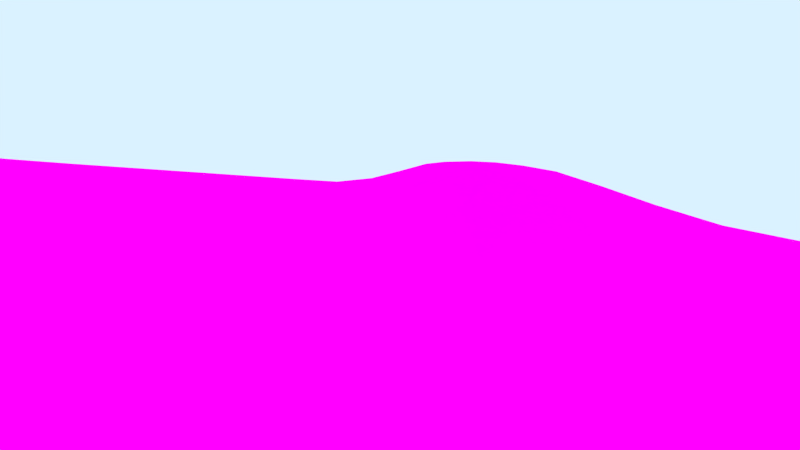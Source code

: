 # Source: landschaft.blend  (saved by Blender 2.76.0; exported with 4.5.12 LTS)
import bpy
from mathutils import Matrix  # noqa: F401  (used for matrix-valued properties, if any)

bpy.ops.wm.read_factory_settings(use_empty=True)
scene = bpy.context.scene
scene.name = 'Scene'

# ---- collections
col_collection_1 = bpy.data.collections.new('Collection 1'); scene.collection.children.link(col_collection_1)
col_treeneu = bpy.data.collections.new('treeneu')  # instanced only; not linked into the scene
col_haseneu = bpy.data.collections.new('Haseneu')  # instanced only; not linked into the scene
col_pot = bpy.data.collections.new('pot')  # instanced only; not linked into the scene
col_water = bpy.data.collections.new('Water')  # instanced only; not linked into the scene

# ---- images (referenced by path relative to the original .blend; pixels are not part of the script)
import os
ASSET_DIR = os.environ.get("B2B_ASSET_DIR", "")  # directory of the original .blend (textures are referenced by path, not embedded)
HERE = os.path.dirname(os.path.abspath(__file__))  # packed textures are extracted next to this script under _unpacked/

def load_image(name, relpath, width, height, colorspace="sRGB"):
    """Load a texture the original file referenced (path relative to the .blend, or extracted next to this script)."""
    p = next((c for c in (os.path.join(HERE, relpath), os.path.join(ASSET_DIR, relpath)) if relpath and os.path.exists(c)), "")
    if p:
        img = bpy.data.images.load(p, check_existing=True)
        img.name = name
    else:  # same state as the original file: an image datablock whose file is absent (Cycles renders it pink)
        img = bpy.data.images.new(name, width, height)
        img.source = "FILE"
        img.filepath = "//" + (relpath or name)
    img.colorspace_settings.name = colorspace
    return img
img_gras_jpg = load_image('Gras.jpg', 'Gras.jpg', 1024, 1024, 'sRGB')

# ---- materials (node trees are filled in below, after node groups)
mat_material = bpy.data.materials.new('Material')
mat_material.alpha_threshold = 0.0
mat_material.roughness = 0.5

# ---- material node trees
mat_material.use_nodes = True; mat_material.node_tree.nodes.clear()
_N = mat_material.node_tree.nodes; _L = mat_material.node_tree.links
n0 = _N.new('ShaderNodeOutputMaterial'); n0.name = 'Material Output'; n0.location = (300, 300)
n1 = _N.new('ShaderNodeBsdfDiffuse'); n1.name = 'Diffuse BSDF'; n1.location = (10, 300)
n2 = _N.new('ShaderNodeTexImage'); n2.name = 'Image Texture'; n2.location = (-180, 300)
n2.width = 140
n2.image = img_gras_jpg
_L.new(n1.outputs[0], n0.inputs[0])
_L.new(n2.outputs[0], n1.inputs[0])
n0.is_active_output = True

# ---- world
world_world = bpy.data.worlds.new('World'); scene.world = world_world
world_world.use_nodes = True; world_world.node_tree.nodes.clear()
_N = world_world.node_tree.nodes; _L = world_world.node_tree.links
n0 = _N.new('ShaderNodeOutputWorld'); n0.name = 'World Output'; n0.location = (300, 300)
n1 = _N.new('ShaderNodeBackground'); n1.name = 'Background'; n1.location = (10, 300)
n1.inputs[0].default_value = (0.7039, 0.8854, 1.0, 1.0)
_L.new(n1.outputs[0], n0.inputs[0])
n0.is_active_output = True
world_world.color = (0.05088, 0.05088, 0.05088)
world_world.use_sun_shadow = False
world_world.sun_shadow_jitter_overblur = 0.0
world_world.cycles.sampling_method = 'MANUAL'
world_world.cycles.sample_map_resolution = 256

# ---- cameras
cam_camera_001 = bpy.data.cameras.new('Camera.001')
cam_camera_001.clip_end = 100.0
cam_camera_001.lens = 16.51
cam_camera_001.sensor_width = 32.0
cam_camera_001.sensor_height = 18.0
cam_camera_001.display_size = 2.0
cam_camera_001.dof.focus_distance = 0.0

# ---- lights
light_sun = bpy.data.lights.new('Sun', 'SUN')
light_sun.transmission_factor = 0.0
light_sun.angle = 1.381
light_sun.energy = 1.0
light_sun.shadow_buffer_clip_start = 0.5
light_sun.shadow_soft_size = 0.826
light_sun.shadow_cascade_max_distance = 1000.0
light_sun.cycles.max_bounces = 890
light_sun.cycles.use_multiple_importance_sampling = False

# ---- meshes
me_plane = bpy.data.meshes.new('Plane')
me_plane.from_pydata([(-0.9886, -1.094, 0.09305), (1.082, -0.9787, 0.1095), (-0.9889, 1.025, 0.06065), (1.001, 0.9972, 0.1311), (-1.006, -0.005395, -0.01187), (0.0, -1.0, 0.0), (1.056, 0.01953, 0.1623), (0.002687, 1.008, 0.04552), (-0.1599, -0.08463, -0.3756), (-0.9936, -0.5661, 0.0614), (0.5164, -0.9958, 0.02177), (1.02, 0.5678, 0.1663), (-0.4469, 1.119, 0.2258), (-1.001, 0.5013, 0.002362), (-0.4977, -1.019, 0.01849), (1.06, -0.4841, 0.08445), (0.5204, 1.035, 0.1675), (-0.07097, 0.4715, -0.07668), (-0.05468, -0.5448, -0.1343), (-0.6009, -0.08104, -0.2101), (0.4626, -0.0368, -0.03046), (0.4898, -0.5192, -0.02898), (-0.5791, -0.5832, -0.1291), (-0.554, 0.4683, -0.08633), (0.5116, 0.5965, 0.1755), (-0.9871, -0.8566, 0.1056), (0.8229, -0.9812, 0.09683), (1.007, 0.7893, 0.1541), (-0.7124, 1.096, 0.1946), (-1.006, 0.2452, -0.01058), (-0.25, -1.0, 0.0), (1.038, -0.2371, 0.1036), (0.252, 1.008, 0.1071), (-0.003796, 0.7494, 0.03022), (-0.1056, -0.3256, -0.2839), (-0.7962, -0.03889, -0.08659), (0.1249, -0.06929, -0.261), (-1.004, -0.2602, -0.002485), (0.25, -1.0, 0.0), (1.056, 0.3014, 0.1757), (-0.2086, 1.085, 0.143), (-1.002, 0.7573, 0.03261), (-0.7399, -1.083, 0.08226), (1.094, -0.7258, 0.1243), (0.7706, 1.029, 0.172), (-0.1445, 0.1893, -0.2727), (-0.008169, -0.7562, -0.01469), (-0.3891, -0.09423, -0.3351), (0.7942, 0.0119, 0.1292), (0.4655, -0.2899, -0.06404), (0.5267, -0.7434, 0.03517), (0.226, -0.528, -0.06081), (0.7935, -0.4903, 0.05703), (-0.6022, -0.3291, -0.2007), (-0.513, -0.7978, 0.003481), (-0.7645, -0.5729, 0.0171), (-0.3381, -0.5672, -0.1778), (-0.4867, 0.824, 0.1476), (-0.5846, 0.1782, -0.1683), (-0.7814, 0.4846, -0.04083), (-0.3383, 0.4482, -0.1491), (0.5322, 0.8489, 0.207), (0.4787, 0.2682, 0.06155), (0.209, 0.5, 0.03843), (0.7796, 0.6154, 0.2038), (0.8056, 0.3318, 0.1921), (0.137, 0.2064, -0.1412), (0.2518, 0.7678, 0.1089), (-0.3831, 0.1662, -0.2753), (-0.8012, 0.206, -0.09688), (-0.7346, 0.8186, 0.1526), (-0.2784, -0.7716, -0.05103), (-0.7407, -0.846, 0.08954), (-0.7921, -0.2876, -0.07418), (0.8324, -0.7287, 0.1095), (0.2478, -0.7526, -0.004858), (0.1856, -0.3066, -0.1715), (0.762, -0.2552, 0.04981), (-0.3637, -0.3359, -0.2833), (-0.2358, 0.8036, 0.08665), (0.783, 0.8391, 0.2057), (-0.9871, -0.9816, 0.1056), (0.9574, -0.9787, 0.1095), (1.007, 0.9004, 0.1513), (-0.8565, 1.058, 0.1296), (-1.005, 0.1211, -0.008568), (-0.125, -1.0, 0.0), (1.049, -0.1078, 0.143), (0.1215, 1.001, 0.06535), (0.002241, 0.8823, 0.04434), (-0.1338, -0.2062, -0.3395), (-0.8925, -0.01502, -0.03305), (-0.01509, -0.07568, -0.3247), (-0.9992, -0.409, 0.02547), (0.3757, -0.9998, 0.0009576), (1.039, 0.4384, 0.1726), (-0.3207, 1.114, 0.2036), (-1.001, 0.6294, 0.01499), (-0.6189, -1.05, 0.04983), (1.082, -0.6037, 0.1095), (0.6481, 1.039, 0.1777), (-0.1212, 0.325, -0.1898), (-0.03475, -0.652, -0.071), (-0.4947, -0.09191, -0.2732), (0.6361, -0.009916, 0.07139), (0.4621, -0.1655, -0.04474), (0.5096, -0.6288, 0.006922), (0.09143, -0.5324, -0.08833), (0.6459, -0.5047, 0.01838), (-0.6036, -0.2059, -0.2151), (-0.5441, -0.6893, -0.0577), (-0.8708, -0.5684, 0.05768), (-0.4645, -0.5704, -0.1684), (-0.4558, 0.9871, 0.2163), (-0.577, 0.3092, -0.1475), (-0.8866, 0.4964, -0.01082), (-0.4397, 0.4592, -0.1095), (0.5272, 0.941, 0.1894), (0.4989, 0.4476, 0.1398), (0.06311, 0.4824, -0.02286), (0.6497, 0.6174, 0.2002), (-0.9886, -0.719, 0.09305), (0.6691, -0.9886, 0.05866), (1.011, 0.6832, 0.1611), (-0.5766, 1.114, 0.2232), (-1.004, 0.3715, -0.007732), (-0.3749, -1.001, 0.0008464), (1.043, -0.3623, 0.08267), (0.3866, 1.022, 0.1445), (-0.02722, 0.6141, -0.007219), (-0.07565, -0.4357, -0.2049), (-0.7026, -0.0633, -0.1474), (0.2922, -0.05492, -0.1508), (-1.006, -0.1303, -0.01158), (0.125, -1.0, 0.0), (1.059, 0.1508, 0.1654), (-0.1015, 1.044, 0.07837), (-0.9907, 0.8992, 0.06016), (-0.8636, -1.094, 0.09305), (1.094, -0.8508, 0.1243), (0.8879, 1.012, 0.1548), (-0.1571, 0.05174, -0.3424), (0.0, -0.875, 0.0), (-0.2836, -0.09082, -0.377), (0.9311, 0.01952, 0.1619), (0.4726, -0.4093, -0.05819), (0.527, -0.868, 0.03594), (0.352, -0.5271, -0.05134), (0.9349, -0.4841, 0.08442), (-0.5954, -0.4615, -0.1703), (-0.497, -0.9066, 0.02936), (-0.6706, -0.587, -0.04578), (-0.2023, -0.5587, -0.1723), (-0.5266, 0.6416, 0.02572), (-0.5954, 0.04551, -0.1957), (-0.6723, 0.4746, -0.07144), (-0.2056, 0.4586, -0.1251), (0.5246, 0.7314, 0.1975), (0.4688, 0.1033, 0.0006938), (0.357, 0.5446, 0.1057), (0.9041, 0.598, 0.1927), (0.7904, 0.4842, 0.202), (0.8044, 0.1655, 0.164), (0.6545, 0.3143, 0.1461), (0.9345, 0.318, 0.1882), (0.1672, 0.3505, -0.03771), (0.1238, 0.06547, -0.2043), (-0.005335, 0.2012, -0.1956), (0.3015, 0.2243, -0.03303), (0.2532, 0.8891, 0.112), (0.2404, 0.6412, 0.08871), (0.118, 0.7496, 0.05974), (0.3909, 0.8106, 0.1659), (-0.3648, 0.303, -0.211), (-0.3999, 0.02803, -0.345), (-0.4816, 0.1694, -0.2304), (-0.2715, 0.1776, -0.2969), (-0.796, 0.3357, -0.08694), (-0.7985, 0.08351, -0.09157), (-0.9013, 0.2274, -0.0497), (-0.6983, 0.187, -0.1385), (-0.7179, 0.9669, 0.1925), (-0.7686, 0.6397, 0.03776), (-0.8723, 0.7849, 0.09308), (-0.6074, 0.8276, 0.1633), (-0.3093, -0.6702, -0.1094), (-0.2553, -0.879, -0.00948), (-0.4022, -0.7809, -0.04177), (-0.1422, -0.7631, -0.0309), (-0.7484, -0.7171, 0.06873), (-0.7386, -0.969, 0.09305), (-0.8621, -0.8566, 0.1056), (-0.6251, -0.8227, 0.05115), (-0.7868, -0.155, -0.06805), (-0.7844, -0.4304, -0.04265), (-0.8892, -0.2696, -0.02082), (-0.6991, -0.3094, -0.1348), (0.8229, -0.6062, 0.09683), (0.8324, -0.8537, 0.1095), (0.6816, -0.7354, 0.07516), (0.9685, -0.7258, 0.1243), (0.2387, -0.6384, -0.0248), (0.25, -0.875, 0.0), (0.1225, -0.752, -0.004576), (0.3779, -0.7512, 0.002097), (0.1566, -0.1887, -0.2261), (0.2097, -0.4193, -0.1188), (0.03819, -0.3187, -0.2461), (0.3291, -0.2974, -0.1053), (0.7794, -0.124, 0.0991), (0.7697, -0.3749, 0.0368), (0.6132, -0.2736, -0.00239), (0.9107, -0.2395, 0.09911), (-0.3779, -0.215, -0.319), (-0.3561, -0.4559, -0.2375), (-0.4906, -0.3384, -0.2517), (-0.2342, -0.3293, -0.2906), (-0.2122, 0.9583, 0.1393), (-0.2593, 0.6475, 0.01331), (-0.3564, 0.8265, 0.1366), (-0.1196, 0.7715, 0.03843), (0.7784, 0.9361, 0.1944), (0.7789, 0.7321, 0.2045), (0.6598, 0.851, 0.2148), (0.9008, 0.8234, 0.1903), (0.8976, 0.7128, 0.1867), (0.6539, 0.7384, 0.2103), (0.6558, 0.946, 0.2), (-0.1519, 0.6138, -0.03249), (-0.3945, 0.6449, 0.01408), (-0.3296, 0.9828, 0.1943), (-0.2181, -0.4453, -0.2335), (-0.4818, -0.457, -0.2232), (-0.4906, -0.2138, -0.2683), (0.918, -0.3624, 0.08248), (0.6172, -0.3932, -0.01624), (0.6209, -0.146, 0.01897), (0.3414, -0.4146, -0.07956), (0.06652, -0.4298, -0.1669), (0.009633, -0.1993, -0.2961), (0.38, -0.8737, 0.006677), (0.125, -0.875, 0.0), (0.1107, -0.6385, -0.03053), (0.9685, -0.8508, 0.1243), (0.6816, -0.8604, 0.07516), (0.667, -0.6161, 0.05407), (-0.6922, -0.4478, -0.1071), (-0.8841, -0.4189, 0.008373), (-0.8887, -0.1367, -0.02592), (-0.6172, -0.9395, 0.06385), (-0.8621, -0.9816, 0.1056), (-0.8637, -0.7191, 0.09284), (-0.1258, -0.8756, -0.00136), (-0.3795, -0.8854, -0.003142), (-0.4339, -0.6759, -0.1018), (-0.6438, 0.6486, 0.04675), (-0.8773, 0.6464, 0.05497), (-0.8579, 0.9327, 0.1295), (-0.7023, 0.05944, -0.1463), (-0.8961, 0.1069, -0.03993), (-0.8969, 0.3562, -0.04134), (-0.2853, 0.04322, -0.3557), (-0.4972, 0.03244, -0.269), (-0.4667, 0.3047, -0.1744), (0.3882, 0.6917, 0.1605), (0.09754, 0.6185, 0.02883), (0.1215, 0.8762, 0.06535), (0.2875, 0.07897, -0.1027), (-0.01754, 0.06146, -0.2898), (0.02304, 0.3419, -0.1054), (0.9368, 0.1607, 0.1718), (0.648, 0.1414, 0.104), (0.6565, 0.4804, 0.1915), (0.92, 0.4705, 0.1971), (0.3354, 0.3867, 0.04308), (0.392, 0.923, 0.1635), (-0.2602, 0.3078, -0.2426), (-0.6927, 0.3168, -0.128), (-0.5828, 0.9844, 0.2198), (-0.1713, -0.6602, -0.09081), (-0.6524, -0.7101, -0.004143), (-0.6946, -0.1802, -0.1322), (0.9574, -0.6037, 0.1095), (0.3647, -0.6378, -0.02314), (0.3013, -0.181, -0.1498), (0.922, -0.1104, 0.1381), (-0.2583, -0.2107, -0.3401), (-0.1032, 0.9185, 0.07609), (0.8949, 0.9185, 0.1767)], [], [(288, 83, 3, 140), (287, 89, 7, 136), (286, 90, 8, 143), (285, 87, 6, 144), (284, 105, 20, 132), (283, 106, 21, 147), (282, 99, 15, 148), (281, 109, 19, 131), (280, 110, 22, 151), (279, 102, 18, 152), (278, 113, 12, 124), (277, 114, 23, 155), (276, 101, 17, 156), (275, 117, 16, 128), (274, 118, 24, 159), (273, 95, 11, 160), (272, 161, 64, 120), (271, 162, 65, 163), (270, 135, 39, 164), (269, 165, 63, 119), (268, 166, 66, 167), (267, 158, 62, 168), (266, 169, 32, 88), (265, 170, 67, 171), (264, 157, 61, 172), (263, 173, 60, 116), (262, 174, 68, 175), (261, 141, 45, 176), (260, 177, 59, 115), (259, 178, 69, 179), (258, 154, 58, 180), (257, 181, 28, 84), (256, 182, 70, 183), (255, 153, 57, 184), (254, 185, 56, 112), (253, 186, 71, 187), (252, 142, 46, 188), (251, 189, 55, 111), (250, 190, 72, 191), (249, 150, 54, 192), (248, 193, 35, 91), (247, 194, 73, 195), (246, 149, 53, 196), (245, 197, 52, 108), (244, 198, 74, 199), (243, 139, 43, 200), (242, 201, 51, 107), (241, 202, 75, 203), (240, 146, 50, 204), (239, 205, 36, 92), (238, 206, 76, 207), (237, 145, 49, 208), (236, 209, 48, 104), (235, 210, 77, 211), (234, 127, 31, 212), (233, 213, 47, 103), (232, 214, 78, 215), (231, 130, 34, 216), (230, 217, 40, 96), (229, 218, 79, 219), (228, 129, 33, 220), (227, 221, 44, 100), (226, 222, 80, 223), (225, 123, 27, 224), (222, 225, 224, 80), (64, 160, 225, 222), (160, 11, 123, 225), (157, 226, 223, 61), (24, 120, 226, 157), (120, 64, 222, 226), (117, 227, 100, 16), (61, 223, 227, 117), (223, 80, 221, 227), (218, 228, 220, 79), (60, 156, 228, 218), (156, 17, 129, 228), (153, 229, 219, 57), (23, 116, 229, 153), (116, 60, 218, 229), (113, 230, 96, 12), (57, 219, 230, 113), (219, 79, 217, 230), (214, 231, 216, 78), (56, 152, 231, 214), (152, 18, 130, 231), (149, 232, 215, 53), (22, 112, 232, 149), (112, 56, 214, 232), (109, 233, 103, 19), (53, 215, 233, 109), (215, 78, 213, 233), (210, 234, 212, 77), (52, 148, 234, 210), (148, 15, 127, 234), (145, 235, 211, 49), (21, 108, 235, 145), (108, 52, 210, 235), (105, 236, 104, 20), (49, 211, 236, 105), (211, 77, 209, 236), (206, 237, 208, 76), (51, 147, 237, 206), (147, 21, 145, 237), (130, 238, 207, 34), (18, 107, 238, 130), (107, 51, 206, 238), (90, 239, 92, 8), (34, 207, 239, 90), (207, 76, 205, 239), (202, 240, 204, 75), (38, 94, 240, 202), (94, 10, 146, 240), (142, 241, 203, 46), (5, 134, 241, 142), (134, 38, 202, 241), (102, 242, 107, 18), (46, 203, 242, 102), (203, 75, 201, 242), (198, 243, 200, 74), (26, 82, 243, 198), (82, 1, 139, 243), (146, 244, 199, 50), (10, 122, 244, 146), (122, 26, 198, 244), (106, 245, 108, 21), (50, 199, 245, 106), (199, 74, 197, 245), (194, 246, 196, 73), (55, 151, 246, 194), (151, 22, 149, 246), (93, 247, 195, 37), (9, 111, 247, 93), (111, 55, 194, 247), (133, 248, 91, 4), (37, 195, 248, 133), (195, 73, 193, 248), (190, 249, 192, 72), (42, 98, 249, 190), (98, 14, 150, 249), (81, 250, 191, 25), (0, 138, 250, 81), (138, 42, 190, 250), (121, 251, 111, 9), (25, 191, 251, 121), (191, 72, 189, 251), (186, 252, 188, 71), (30, 86, 252, 186), (86, 5, 142, 252), (150, 253, 187, 54), (14, 126, 253, 150), (126, 30, 186, 253), (110, 254, 112, 22), (54, 187, 254, 110), (187, 71, 185, 254), (182, 255, 184, 70), (59, 155, 255, 182), (155, 23, 153, 255), (97, 256, 183, 41), (13, 115, 256, 97), (115, 59, 182, 256), (137, 257, 84, 2), (41, 183, 257, 137), (183, 70, 181, 257), (178, 258, 180, 69), (35, 131, 258, 178), (131, 19, 154, 258), (85, 259, 179, 29), (4, 91, 259, 85), (91, 35, 178, 259), (125, 260, 115, 13), (29, 179, 260, 125), (179, 69, 177, 260), (174, 261, 176, 68), (47, 143, 261, 174), (143, 8, 141, 261), (154, 262, 175, 58), (19, 103, 262, 154), (103, 47, 174, 262), (114, 263, 116, 23), (58, 175, 263, 114), (175, 68, 173, 263), (170, 264, 172, 67), (63, 159, 264, 170), (159, 24, 157, 264), (129, 265, 171, 33), (17, 119, 265, 129), (119, 63, 170, 265), (89, 266, 88, 7), (33, 171, 266, 89), (171, 67, 169, 266), (166, 267, 168, 66), (36, 132, 267, 166), (132, 20, 158, 267), (141, 268, 167, 45), (8, 92, 268, 141), (92, 36, 166, 268), (101, 269, 119, 17), (45, 167, 269, 101), (167, 66, 165, 269), (162, 270, 164, 65), (48, 144, 270, 162), (144, 6, 135, 270), (158, 271, 163, 62), (20, 104, 271, 158), (104, 48, 162, 271), (118, 272, 120, 24), (62, 163, 272, 118), (163, 65, 161, 272), (161, 273, 160, 64), (65, 164, 273, 161), (164, 39, 95, 273), (165, 274, 159, 63), (66, 168, 274, 165), (168, 62, 118, 274), (169, 275, 128, 32), (67, 172, 275, 169), (172, 61, 117, 275), (173, 276, 156, 60), (68, 176, 276, 173), (176, 45, 101, 276), (177, 277, 155, 59), (69, 180, 277, 177), (180, 58, 114, 277), (181, 278, 124, 28), (70, 184, 278, 181), (184, 57, 113, 278), (185, 279, 152, 56), (71, 188, 279, 185), (188, 46, 102, 279), (189, 280, 151, 55), (72, 192, 280, 189), (192, 54, 110, 280), (193, 281, 131, 35), (73, 196, 281, 193), (196, 53, 109, 281), (197, 282, 148, 52), (74, 200, 282, 197), (200, 43, 99, 282), (201, 283, 147, 51), (75, 204, 283, 201), (204, 50, 106, 283), (205, 284, 132, 36), (76, 208, 284, 205), (208, 49, 105, 284), (209, 285, 144, 48), (77, 212, 285, 209), (212, 31, 87, 285), (213, 286, 143, 47), (78, 216, 286, 213), (216, 34, 90, 286), (217, 287, 136, 40), (79, 220, 287, 217), (220, 33, 89, 287), (221, 288, 140, 44), (80, 224, 288, 221), (224, 27, 83, 288)])
me_plane.polygons.foreach_set('use_smooth', [True] * 256)
_uv = me_plane.uv_layers.new(name='UVMap')
_uv.uv.foreach_set('vector', [0.7746, 0.07054, 0.7692, 0.01643, 0.8005, 0.01722, 0.8049, 0.07212, 0.7797, 0.5533, 0.7655, 0.5008, 0.8058, 0.4975, 0.8198, 0.5474, 0.4244, 0.6349, 0.4255, 0.5874, 0.4566, 0.5985, 0.4555, 0.6429, 0.452, 0.07108, 0.4512, 0.0111, 0.4915, 0.005344, 0.4931, 0.06395, 0.4278, 0.3913, 0.4325, 0.3034, 0.4726, 0.3011, 0.465, 0.3951, 0.2826, 0.3475, 0.2853, 0.2775, 0.3211, 0.2903, 0.3182, 0.3558, 0.2917, 0.05996, 0.2919, 0.0007785, 0.3305, 0.01173, 0.3305, 0.07153, 0.4298, 0.8371, 0.4234, 0.7837, 0.4589, 0.7846, 0.4647, 0.8366, 0.2635, 0.8273, 0.2734, 0.7727, 0.3126, 0.7792, 0.3034, 0.8323, 0.2802, 0.5979, 0.2804, 0.5348, 0.3175, 0.546, 0.3185, 0.6131, 0.8104, 0.7851, 0.8116, 0.7276, 0.8525, 0.723, 0.8505, 0.7841, 0.5786, 0.8287, 0.5749, 0.776, 0.6265, 0.7664, 0.6296, 0.821, 0.5644, 0.6333, 0.5743, 0.5723, 0.6274, 0.5425, 0.6188, 0.6065, 0.7766, 0.3059, 0.7818, 0.2421, 0.8118, 0.2463, 0.808, 0.3101, 0.6068, 0.3467, 0.629, 0.2613, 0.6757, 0.2517, 0.6582, 0.3293, 0.6345, 0.06273, 0.6233, 0.006433, 0.6643, 0.01267, 0.6743, 0.06848, 0.6395, 0.1851, 0.6398, 0.1229, 0.6805, 0.1266, 0.6818, 0.1869, 0.5314, 0.1991, 0.5399, 0.1211, 0.5924, 0.1178, 0.5864, 0.1912, 0.5373, 0.05898, 0.5327, 0.0018, 0.5801, 0.0006711, 0.5867, 0.05774, 0.5867, 0.5016, 0.593, 0.4308, 0.6426, 0.4038, 0.6345, 0.4765, 0.4952, 0.5379, 0.4999, 0.471, 0.543, 0.4574, 0.5399, 0.5222, 0.5068, 0.3881, 0.5166, 0.2941, 0.57, 0.2808, 0.5539, 0.3715, 0.7628, 0.4421, 0.7665, 0.3755, 0.804, 0.3761, 0.8023, 0.4408, 0.6794, 0.4567, 0.6883, 0.384, 0.7283, 0.3767, 0.7221, 0.4446, 0.7053, 0.3084, 0.7174, 0.2436, 0.7532, 0.239, 0.7419, 0.3066, 0.5713, 0.7257, 0.567, 0.6792, 0.6125, 0.6666, 0.6212, 0.7137, 0.4893, 0.7324, 0.4847, 0.6853, 0.5249, 0.6845, 0.5289, 0.729, 0.4885, 0.6431, 0.4909, 0.5951, 0.5308, 0.5865, 0.5261, 0.6384, 0.5961, 0.9292, 0.5869, 0.8785, 0.6354, 0.8731, 0.6416, 0.9245, 0.518, 0.9359, 0.5096, 0.8852, 0.5471, 0.8829, 0.5557, 0.9336, 0.5012, 0.8354, 0.4957, 0.7836, 0.5355, 0.7803, 0.5395, 0.8327, 0.7865, 0.9155, 0.8023, 0.847, 0.8424, 0.8491, 0.8254, 0.9217, 0.6936, 0.9206, 0.6902, 0.8691, 0.7557, 0.853, 0.7387, 0.9191, 0.6947, 0.8106, 0.6901, 0.7558, 0.7577, 0.74, 0.7601, 0.7954, 0.2803, 0.7187, 0.2809, 0.6615, 0.3179, 0.6723, 0.3181, 0.7272, 0.2056, 0.6997, 0.2073, 0.6392, 0.2442, 0.6489, 0.2419, 0.7082, 0.2072, 0.577, 0.2067, 0.5176, 0.2442, 0.5208, 0.2437, 0.5839, 0.2542, 0.9363, 0.2553, 0.8815, 0.3026, 0.8847, 0.3023, 0.9376, 0.1718, 0.9354, 0.1763, 0.877, 0.2148, 0.8786, 0.2111, 0.9359, 0.1864, 0.8181, 0.1978, 0.7586, 0.2336, 0.7644, 0.2236, 0.8217, 0.4422, 0.9378, 0.4366, 0.8873, 0.4722, 0.8868, 0.48, 0.9374, 0.3519, 0.9391, 0.3508, 0.886, 0.3961, 0.8862, 0.4003, 0.9384, 0.3496, 0.834, 0.3497, 0.7828, 0.3884, 0.7839, 0.3917, 0.8354, 0.2885, 0.1998, 0.2908, 0.1236, 0.329, 0.1407, 0.3248, 0.2133, 0.2112, 0.1915, 0.2132, 0.1187, 0.2523, 0.1184, 0.2505, 0.1912, 0.214, 0.05444, 0.2137, -0.004497, 0.2531, -0.004643, 0.2531, 0.05422, 0.2806, 0.4657, 0.2812, 0.4066, 0.3169, 0.4147, 0.3167, 0.4774, 0.2065, 0.4586, 0.2065, 0.3997, 0.245, 0.4011, 0.2448, 0.4597, 0.2071, 0.338, 0.2089, 0.2668, 0.2483, 0.2669, 0.246, 0.3394, 0.4256, 0.5291, 0.4266, 0.4622, 0.4601, 0.4801, 0.4584, 0.5411, 0.3538, 0.4947, 0.3541, 0.427, 0.3904, 0.4431, 0.3912, 0.5138, 0.3543, 0.3634, 0.3562, 0.3012, 0.3934, 0.305, 0.3914, 0.3714, 0.439, 0.2234, 0.4478, 0.1404, 0.491, 0.1299, 0.4836, 0.2083, 0.3608, 0.2306, 0.3661, 0.1538, 0.4044, 0.1553, 0.3987, 0.2299, 0.3697, 0.07906, 0.3689, 0.01925, 0.4089, 0.01979, 0.4096, 0.08031, 0.4221, 0.7316, 0.4231, 0.6818, 0.4545, 0.6846, 0.4554, 0.7329, 0.354, 0.7304, 0.354, 0.6777, 0.3894, 0.6788, 0.3877, 0.7321, 0.3552, 0.6197, 0.3547, 0.5582, 0.3914, 0.5744, 0.3907, 0.6262, 0.809, 0.6694, 0.7971, 0.6109, 0.8366, 0.6043, 0.8493, 0.663, 0.6898, 0.6942, 0.691, 0.631, 0.7455, 0.6209, 0.7579, 0.68, 0.6744, 0.5796, 0.6765, 0.5186, 0.7218, 0.5056, 0.7302, 0.5623, 0.783, 0.1825, 0.7799, 0.1256, 0.8098, 0.1283, 0.8128, 0.1861, 0.7191, 0.1839, 0.7166, 0.1262, 0.7497, 0.124, 0.7536, 0.1808, 0.7103, 0.07023, 0.7007, 0.01547, 0.7341, 0.01633, 0.7447, 0.06894, 0.7166, 0.1262, 0.7103, 0.07023, 0.7447, 0.06894, 0.7497, 0.124, 0.6805, 0.1266, 0.6743, 0.06848, 0.7103, 0.07023, 0.7166, 0.1262, 0.6743, 0.06848, 0.6643, 0.01267, 0.7007, 0.01547, 0.7103, 0.07023, 0.7174, 0.2436, 0.7191, 0.1839, 0.7536, 0.1808, 0.7532, 0.239, 0.6757, 0.2517, 0.6818, 0.1869, 0.7191, 0.1839, 0.7174, 0.2436, 0.6818, 0.1869, 0.6805, 0.1266, 0.7166, 0.1262, 0.7191, 0.1839, 0.7818, 0.2421, 0.783, 0.1825, 0.8128, 0.1861, 0.8118, 0.2463, 0.7532, 0.239, 0.7536, 0.1808, 0.783, 0.1825, 0.7818, 0.2421, 0.7536, 0.1808, 0.7497, 0.124, 0.7799, 0.1256, 0.783, 0.1825, 0.691, 0.631, 0.6744, 0.5796, 0.7302, 0.5623, 0.7455, 0.6209, 0.6125, 0.6666, 0.6188, 0.6065, 0.6744, 0.5796, 0.691, 0.631, 0.6188, 0.6065, 0.6274, 0.5425, 0.6765, 0.5186, 0.6744, 0.5796, 0.6901, 0.7558, 0.6898, 0.6942, 0.7579, 0.68, 0.7577, 0.74, 0.6265, 0.7664, 0.6212, 0.7137, 0.6898, 0.6942, 0.6901, 0.7558, 0.6212, 0.7137, 0.6125, 0.6666, 0.691, 0.631, 0.6898, 0.6942, 0.8116, 0.7276, 0.809, 0.6694, 0.8493, 0.663, 0.8525, 0.723, 0.7577, 0.74, 0.7579, 0.68, 0.809, 0.6694, 0.8116, 0.7276, 0.7579, 0.68, 0.7455, 0.6209, 0.7971, 0.6109, 0.809, 0.6694, 0.354, 0.6777, 0.3552, 0.6197, 0.3907, 0.6262, 0.3894, 0.6788, 0.3179, 0.6723, 0.3185, 0.6131, 0.3552, 0.6197, 0.354, 0.6777, 0.3185, 0.6131, 0.3175, 0.546, 0.3547, 0.5582, 0.3552, 0.6197, 0.3497, 0.7828, 0.354, 0.7304, 0.3877, 0.7321, 0.3884, 0.7839, 0.3126, 0.7792, 0.3181, 0.7272, 0.354, 0.7304, 0.3497, 0.7828, 0.3181, 0.7272, 0.3179, 0.6723, 0.354, 0.6777, 0.354, 0.7304, 0.4234, 0.7837, 0.4221, 0.7316, 0.4554, 0.7329, 0.4589, 0.7846, 0.3884, 0.7839, 0.3877, 0.7321, 0.4221, 0.7316, 0.4234, 0.7837, 0.3877, 0.7321, 0.3894, 0.6788, 0.4231, 0.6818, 0.4221, 0.7316, 0.3661, 0.1538, 0.3697, 0.07906, 0.4096, 0.08031, 0.4044, 0.1553, 0.329, 0.1407, 0.3305, 0.07153, 0.3697, 0.07906, 0.3661, 0.1538, 0.3305, 0.07153, 0.3305, 0.01173, 0.3689, 0.01925, 0.3697, 0.07906, 0.3562, 0.3012, 0.3608, 0.2306, 0.3987, 0.2299, 0.3934, 0.305, 0.3211, 0.2903, 0.3248, 0.2133, 0.3608, 0.2306, 0.3562, 0.3012, 0.3248, 0.2133, 0.329, 0.1407, 0.3661, 0.1538, 0.3608, 0.2306, 0.4325, 0.3034, 0.439, 0.2234, 0.4836, 0.2083, 0.4726, 0.3011, 0.3934, 0.305, 0.3987, 0.2299, 0.439, 0.2234, 0.4325, 0.3034, 0.3987, 0.2299, 0.4044, 0.1553, 0.4478, 0.1404, 0.439, 0.2234, 0.3541, 0.427, 0.3543, 0.3634, 0.3914, 0.3714, 0.3904, 0.4431, 0.3169, 0.4147, 0.3182, 0.3558, 0.3543, 0.3634, 0.3541, 0.427, 0.3182, 0.3558, 0.3211, 0.2903, 0.3562, 0.3012, 0.3543, 0.3634, 0.3547, 0.5582, 0.3538, 0.4947, 0.3912, 0.5138, 0.3914, 0.5744, 0.3175, 0.546, 0.3167, 0.4774, 0.3538, 0.4947, 0.3547, 0.5582, 0.3167, 0.4774, 0.3169, 0.4147, 0.3541, 0.427, 0.3538, 0.4947, 0.4255, 0.5874, 0.4256, 0.5291, 0.4584, 0.5411, 0.4566, 0.5985, 0.3914, 0.5744, 0.3912, 0.5138, 0.4256, 0.5291, 0.4255, 0.5874, 0.3912, 0.5138, 0.3904, 0.4431, 0.4266, 0.4622, 0.4256, 0.5291, 0.2065, 0.3997, 0.2071, 0.338, 0.246, 0.3394, 0.245, 0.4011, 0.1671, 0.3996, 0.1672, 0.3402, 0.2071, 0.338, 0.2065, 0.3997, 0.1672, 0.3402, 0.1685, 0.2731, 0.2089, 0.2668, 0.2071, 0.338, 0.2067, 0.5176, 0.2065, 0.4586, 0.2448, 0.4597, 0.2442, 0.5208, 0.1673, 0.5181, 0.1671, 0.4588, 0.2065, 0.4586, 0.2067, 0.5176, 0.1671, 0.4588, 0.1671, 0.3996, 0.2065, 0.3997, 0.2065, 0.4586, 0.2804, 0.5348, 0.2806, 0.4657, 0.3167, 0.4774, 0.3175, 0.546, 0.2442, 0.5208, 0.2448, 0.4597, 0.2806, 0.4657, 0.2804, 0.5348, 0.2448, 0.4597, 0.245, 0.4011, 0.2812, 0.4066, 0.2806, 0.4657, 0.2132, 0.1187, 0.214, 0.05444, 0.2531, 0.05422, 0.2523, 0.1184, 0.1731, 0.1243, 0.1736, 0.06045, 0.214, 0.05444, 0.2132, 0.1187, 0.1736, 0.06045, 0.1731, 0.00129, 0.2137, -0.004497, 0.214, 0.05444, 0.2089, 0.2668, 0.2112, 0.1915, 0.2505, 0.1912, 0.2483, 0.2669, 0.1685, 0.2731, 0.1707, 0.199, 0.2112, 0.1915, 0.2089, 0.2668, 0.1707, 0.199, 0.1731, 0.1243, 0.2132, 0.1187, 0.2112, 0.1915, 0.2853, 0.2775, 0.2885, 0.1998, 0.3248, 0.2133, 0.3211, 0.2903, 0.2483, 0.2669, 0.2505, 0.1912, 0.2885, 0.1998, 0.2853, 0.2775, 0.2505, 0.1912, 0.2523, 0.1184, 0.2908, 0.1236, 0.2885, 0.1998, 0.3508, 0.886, 0.3496, 0.834, 0.3917, 0.8354, 0.3961, 0.8862, 0.3026, 0.8847, 0.3034, 0.8323, 0.3496, 0.834, 0.3508, 0.886, 0.3034, 0.8323, 0.3126, 0.7792, 0.3497, 0.7828, 0.3496, 0.834, 0.3554, 0.9943, 0.3519, 0.9391, 0.4003, 0.9384, 0.4035, 0.9937, 0.3045, 0.9952, 0.3023, 0.9376, 0.3519, 0.9391, 0.3554, 0.9943, 0.3023, 0.9376, 0.3026, 0.8847, 0.3508, 0.886, 0.3519, 0.9391, 0.445, 0.9934, 0.4422, 0.9378, 0.48, 0.9374, 0.4844, 0.9916, 0.4035, 0.9937, 0.4003, 0.9384, 0.4422, 0.9378, 0.445, 0.9934, 0.4003, 0.9384, 0.3961, 0.8862, 0.4366, 0.8873, 0.4422, 0.9378, 0.1763, 0.877, 0.1864, 0.8181, 0.2236, 0.8217, 0.2148, 0.8786, 0.1401, 0.876, 0.1509, 0.8162, 0.1864, 0.8181, 0.1763, 0.877, 0.1509, 0.8162, 0.1617, 0.7566, 0.1978, 0.7586, 0.1864, 0.8181, 0.1714, 0.9946, 0.1718, 0.9354, 0.2111, 0.9359, 0.2111, 0.9951, 0.1355, 0.9945, 0.1361, 0.9351, 0.1718, 0.9354, 0.1714, 0.9946, 0.1361, 0.9351, 0.1401, 0.876, 0.1763, 0.877, 0.1718, 0.9354, 0.255, 0.9952, 0.2542, 0.9363, 0.3023, 0.9376, 0.3045, 0.9952, 0.2111, 0.9951, 0.2111, 0.9359, 0.2542, 0.9363, 0.255, 0.9952, 0.2111, 0.9359, 0.2148, 0.8786, 0.2553, 0.8815, 0.2542, 0.9363, 0.2073, 0.6392, 0.2072, 0.577, 0.2437, 0.5839, 0.2442, 0.6489, 0.1683, 0.6375, 0.1677, 0.5776, 0.2072, 0.577, 0.2073, 0.6392, 0.1677, 0.5776, 0.1673, 0.5181, 0.2067, 0.5176, 0.2072, 0.577, 0.1978, 0.7586, 0.2056, 0.6997, 0.2419, 0.7082, 0.2336, 0.7644, 0.1617, 0.7566, 0.1684, 0.6974, 0.2056, 0.6997, 0.1978, 0.7586, 0.1684, 0.6974, 0.1683, 0.6375, 0.2073, 0.6392, 0.2056, 0.6997, 0.2734, 0.7727, 0.2803, 0.7187, 0.3181, 0.7272, 0.3126, 0.7792, 0.2336, 0.7644, 0.2419, 0.7082, 0.2803, 0.7187, 0.2734, 0.7727, 0.2419, 0.7082, 0.2442, 0.6489, 0.2809, 0.6615, 0.2803, 0.7187, 0.6902, 0.8691, 0.6947, 0.8106, 0.7601, 0.7954, 0.7557, 0.853, 0.6354, 0.8731, 0.6296, 0.821, 0.6947, 0.8106, 0.6902, 0.8691, 0.6296, 0.821, 0.6265, 0.7664, 0.6901, 0.7558, 0.6947, 0.8106, 0.6839, 0.9801, 0.6936, 0.9206, 0.7387, 0.9191, 0.7245, 0.9845, 0.6435, 0.9792, 0.6416, 0.9245, 0.6936, 0.9206, 0.6839, 0.9801, 0.6416, 0.9245, 0.6354, 0.8731, 0.6902, 0.8691, 0.6936, 0.9206, 0.77, 0.9831, 0.7865, 0.9155, 0.8254, 0.9217, 0.8094, 0.9898, 0.7245, 0.9845, 0.7387, 0.9191, 0.7865, 0.9155, 0.77, 0.9831, 0.7387, 0.9191, 0.7557, 0.853, 0.8023, 0.847, 0.7865, 0.9155, 0.5096, 0.8852, 0.5012, 0.8354, 0.5395, 0.8327, 0.5471, 0.8829, 0.4722, 0.8868, 0.4647, 0.8366, 0.5012, 0.8354, 0.5096, 0.8852, 0.4647, 0.8366, 0.4589, 0.7846, 0.4957, 0.7836, 0.5012, 0.8354, 0.5243, 0.9884, 0.518, 0.9359, 0.5557, 0.9336, 0.5632, 0.9853, 0.4844, 0.9916, 0.48, 0.9374, 0.518, 0.9359, 0.5243, 0.9884, 0.48, 0.9374, 0.4722, 0.8868, 0.5096, 0.8852, 0.518, 0.9359, 0.6028, 0.9816, 0.5961, 0.9292, 0.6416, 0.9245, 0.6435, 0.9792, 0.5632, 0.9853, 0.5557, 0.9336, 0.5961, 0.9292, 0.6028, 0.9816, 0.5557, 0.9336, 0.5471, 0.8829, 0.5869, 0.8785, 0.5961, 0.9292, 0.4847, 0.6853, 0.4885, 0.6431, 0.5261, 0.6384, 0.5249, 0.6845, 0.4545, 0.6846, 0.4555, 0.6429, 0.4885, 0.6431, 0.4847, 0.6853, 0.4555, 0.6429, 0.4566, 0.5985, 0.4909, 0.5951, 0.4885, 0.6431, 0.4957, 0.7836, 0.4893, 0.7324, 0.5289, 0.729, 0.5355, 0.7803, 0.4589, 0.7846, 0.4554, 0.7329, 0.4893, 0.7324, 0.4957, 0.7836, 0.4554, 0.7329, 0.4545, 0.6846, 0.4847, 0.6853, 0.4893, 0.7324, 0.5749, 0.776, 0.5713, 0.7257, 0.6212, 0.7137, 0.6265, 0.7664, 0.5355, 0.7803, 0.5289, 0.729, 0.5713, 0.7257, 0.5749, 0.776, 0.5289, 0.729, 0.5249, 0.6845, 0.567, 0.6792, 0.5713, 0.7257, 0.6883, 0.384, 0.7053, 0.3084, 0.7419, 0.3066, 0.7283, 0.3767, 0.6426, 0.4038, 0.6582, 0.3293, 0.7053, 0.3084, 0.6883, 0.384, 0.6582, 0.3293, 0.6757, 0.2517, 0.7174, 0.2436, 0.7053, 0.3084, 0.6765, 0.5186, 0.6794, 0.4567, 0.7221, 0.4446, 0.7218, 0.5056, 0.6274, 0.5425, 0.6345, 0.4765, 0.6794, 0.4567, 0.6765, 0.5186, 0.6345, 0.4765, 0.6426, 0.4038, 0.6883, 0.384, 0.6794, 0.4567, 0.7655, 0.5008, 0.7628, 0.4421, 0.8023, 0.4408, 0.8058, 0.4975, 0.7218, 0.5056, 0.7221, 0.4446, 0.7628, 0.4421, 0.7655, 0.5008, 0.7221, 0.4446, 0.7283, 0.3767, 0.7665, 0.3755, 0.7628, 0.4421, 0.4999, 0.471, 0.5068, 0.3881, 0.5539, 0.3715, 0.543, 0.4574, 0.4601, 0.4801, 0.465, 0.3951, 0.5068, 0.3881, 0.4999, 0.471, 0.465, 0.3951, 0.4726, 0.3011, 0.5166, 0.2941, 0.5068, 0.3881, 0.4909, 0.5951, 0.4952, 0.5379, 0.5399, 0.5222, 0.5308, 0.5865, 0.4566, 0.5985, 0.4584, 0.5411, 0.4952, 0.5379, 0.4909, 0.5951, 0.4584, 0.5411, 0.4601, 0.4801, 0.4999, 0.471, 0.4952, 0.5379, 0.5743, 0.5723, 0.5867, 0.5016, 0.6345, 0.4765, 0.6274, 0.5425, 0.5308, 0.5865, 0.5399, 0.5222, 0.5867, 0.5016, 0.5743, 0.5723, 0.5399, 0.5222, 0.543, 0.4574, 0.593, 0.4308, 0.5867, 0.5016, 0.5399, 0.1211, 0.5373, 0.05898, 0.5867, 0.05774, 0.5924, 0.1178, 0.491, 0.1299, 0.4931, 0.06395, 0.5373, 0.05898, 0.5399, 0.1211, 0.4931, 0.06395, 0.4915, 0.005344, 0.5327, 0.0018, 0.5373, 0.05898, 0.5166, 0.2941, 0.5314, 0.1991, 0.5864, 0.1912, 0.57, 0.2808, 0.4726, 0.3011, 0.4836, 0.2083, 0.5314, 0.1991, 0.5166, 0.2941, 0.4836, 0.2083, 0.491, 0.1299, 0.5399, 0.1211, 0.5314, 0.1991, 0.629, 0.2613, 0.6395, 0.1851, 0.6818, 0.1869, 0.6757, 0.2517, 0.57, 0.2808, 0.5864, 0.1912, 0.6395, 0.1851, 0.629, 0.2613, 0.5864, 0.1912, 0.5924, 0.1178, 0.6398, 0.1229, 0.6395, 0.1851, 0.6398, 0.1229, 0.6345, 0.06273, 0.6743, 0.06848, 0.6805, 0.1266, 0.5924, 0.1178, 0.5867, 0.05774, 0.6345, 0.06273, 0.6398, 0.1229, 0.5867, 0.05774, 0.5801, 0.0006711, 0.6233, 0.006433, 0.6345, 0.06273, 0.593, 0.4308, 0.6068, 0.3467, 0.6582, 0.3293, 0.6426, 0.4038, 0.543, 0.4574, 0.5539, 0.3715, 0.6068, 0.3467, 0.593, 0.4308, 0.5539, 0.3715, 0.57, 0.2808, 0.629, 0.2613, 0.6068, 0.3467, 0.7665, 0.3755, 0.7766, 0.3059, 0.808, 0.3101, 0.804, 0.3761, 0.7283, 0.3767, 0.7419, 0.3066, 0.7766, 0.3059, 0.7665, 0.3755, 0.7419, 0.3066, 0.7532, 0.239, 0.7818, 0.2421, 0.7766, 0.3059, 0.567, 0.6792, 0.5644, 0.6333, 0.6188, 0.6065, 0.6125, 0.6666, 0.5249, 0.6845, 0.5261, 0.6384, 0.5644, 0.6333, 0.567, 0.6792, 0.5261, 0.6384, 0.5308, 0.5865, 0.5743, 0.5723, 0.5644, 0.6333, 0.5869, 0.8785, 0.5786, 0.8287, 0.6296, 0.821, 0.6354, 0.8731, 0.5471, 0.8829, 0.5395, 0.8327, 0.5786, 0.8287, 0.5869, 0.8785, 0.5395, 0.8327, 0.5355, 0.7803, 0.5749, 0.776, 0.5786, 0.8287, 0.8023, 0.847, 0.8104, 0.7851, 0.8505, 0.7841, 0.8424, 0.8491, 0.7557, 0.853, 0.7601, 0.7954, 0.8104, 0.7851, 0.8023, 0.847, 0.7601, 0.7954, 0.7577, 0.74, 0.8116, 0.7276, 0.8104, 0.7851, 0.2809, 0.6615, 0.2802, 0.5979, 0.3185, 0.6131, 0.3179, 0.6723, 0.2442, 0.6489, 0.2437, 0.5839, 0.2802, 0.5979, 0.2809, 0.6615, 0.2437, 0.5839, 0.2442, 0.5208, 0.2804, 0.5348, 0.2802, 0.5979, 0.2553, 0.8815, 0.2635, 0.8273, 0.3034, 0.8323, 0.3026, 0.8847, 0.2148, 0.8786, 0.2236, 0.8217, 0.2635, 0.8273, 0.2553, 0.8815, 0.2236, 0.8217, 0.2336, 0.7644, 0.2734, 0.7727, 0.2635, 0.8273, 0.4366, 0.8873, 0.4298, 0.8371, 0.4647, 0.8366, 0.4722, 0.8868, 0.3961, 0.8862, 0.3917, 0.8354, 0.4298, 0.8371, 0.4366, 0.8873, 0.3917, 0.8354, 0.3884, 0.7839, 0.4234, 0.7837, 0.4298, 0.8371, 0.2908, 0.1236, 0.2917, 0.05996, 0.3305, 0.07153, 0.329, 0.1407, 0.2523, 0.1184, 0.2531, 0.05422, 0.2917, 0.05996, 0.2908, 0.1236, 0.2531, 0.05422, 0.2531, -0.004643, 0.2919, 0.0007785, 0.2917, 0.05996, 0.2812, 0.4066, 0.2826, 0.3475, 0.3182, 0.3558, 0.3169, 0.4147, 0.245, 0.4011, 0.246, 0.3394, 0.2826, 0.3475, 0.2812, 0.4066, 0.246, 0.3394, 0.2483, 0.2669, 0.2853, 0.2775, 0.2826, 0.3475, 0.4266, 0.4622, 0.4278, 0.3913, 0.465, 0.3951, 0.4601, 0.4801, 0.3904, 0.4431, 0.3914, 0.3714, 0.4278, 0.3913, 0.4266, 0.4622, 0.3914, 0.3714, 0.3934, 0.305, 0.4325, 0.3034, 0.4278, 0.3913, 0.4478, 0.1404, 0.452, 0.07108, 0.4931, 0.06395, 0.491, 0.1299, 0.4044, 0.1553, 0.4096, 0.08031, 0.452, 0.07108, 0.4478, 0.1404, 0.4096, 0.08031, 0.4089, 0.01979, 0.4512, 0.0111, 0.452, 0.07108, 0.4231, 0.6818, 0.4244, 0.6349, 0.4555, 0.6429, 0.4545, 0.6846, 0.3894, 0.6788, 0.3907, 0.6262, 0.4244, 0.6349, 0.4231, 0.6818, 0.3907, 0.6262, 0.3914, 0.5744, 0.4255, 0.5874, 0.4244, 0.6349, 0.7971, 0.6109, 0.7797, 0.5533, 0.8198, 0.5474, 0.8366, 0.6043, 0.7455, 0.6209, 0.7302, 0.5623, 0.7797, 0.5533, 0.7971, 0.6109, 0.7302, 0.5623, 0.7218, 0.5056, 0.7655, 0.5008, 0.7797, 0.5533, 0.7799, 0.1256, 0.7746, 0.07054, 0.8049, 0.07212, 0.8098, 0.1283, 0.7497, 0.124, 0.7447, 0.06894, 0.7746, 0.07054, 0.7799, 0.1256, 0.7447, 0.06894, 0.7341, 0.01633, 0.7692, 0.01643, 0.7746, 0.07054])
me_plane.materials.append(mat_material)
me_plane.use_remesh_preserve_volume = False
me_plane.use_remesh_preserve_attributes = False
me_plane.use_mirror_vertex_groups = False
me_plane.update()

# ---- objects
ob_sun = bpy.data.objects.new('Sun', light_sun)
ob_treeneu = bpy.data.objects.new('treeneu', None)
ob_haseneu = bpy.data.objects.new('Haseneu', None)
ob_camera = bpy.data.objects.new('Camera', cam_camera_001)
ob_pot = bpy.data.objects.new('pot', None)
ob_water = bpy.data.objects.new('Water', None)
ob_plane = bpy.data.objects.new('Plane', me_plane)

# ---- transforms, parenting, visibility, modifiers, constraints
ob_sun.location = (1.699, -5.221, 5.559)
ob_sun.lineart.crease_threshold = 0.0
ob_treeneu.location = (1.324, 4.426, -0.4938)
ob_treeneu.scale = (0.4395, 0.4395, 0.4395)
ob_treeneu.empty_image_offset = (0.0, 0.0)
ob_treeneu.show_instancer_for_render = False
ob_treeneu.instance_type = 'COLLECTION'
ob_treeneu.lineart.crease_threshold = 0.0
ob_haseneu.location = (-3.521, 0.307, 0.1596)
ob_haseneu.rotation_euler = (0.1024, -0.1465, -1.265)
ob_haseneu.scale = (0.514, 0.514, 0.514)
ob_haseneu.empty_image_offset = (0.0, 0.0)
ob_haseneu.show_instancer_for_render = False
ob_haseneu.instance_type = 'COLLECTION'
ob_haseneu.lineart.crease_threshold = 0.0
ob_camera.location = (0.7607, 1.459, 0.4901)
ob_camera.rotation_euler = (1.435, -0.09227, 2.618)
ob_camera.lineart.crease_threshold = 0.0
ob_pot.location = (-2.813, -2.305, -0.4899)
ob_pot.rotation_euler = (0.02149, -0.03111, -0.02272)
ob_pot.scale = (0.5552, 0.5552, 0.5552)
ob_pot.empty_image_offset = (0.0, 0.0)
ob_pot.show_instancer_for_render = False
ob_pot.instance_type = 'COLLECTION'
ob_pot.lineart.crease_threshold = 0.0
ob_water.location = (-0.1892, 0.153, -0.2184)
ob_water.scale = (-1.227, -1.227, -1.227)
ob_water.empty_image_offset = (0.0, 0.0)
ob_water.show_instancer_for_render = False
ob_water.instance_type = 'COLLECTION'
ob_water.lineart.crease_threshold = 0.0
ob_plane.location = (0.0, 0.0, 0.0)
ob_plane.scale = (8.688, 8.688, 8.688)
ob_plane.lineart.crease_threshold = 0.0
_m = ob_plane.modifiers.new('ParticleSystem 1', 'PARTICLE_SYSTEM')
ob_treeneu.instance_collection = col_treeneu
ob_haseneu.instance_collection = col_haseneu
ob_pot.instance_collection = col_pot
ob_water.instance_collection = col_water

# ---- collection membership
col_collection_1.objects.link(ob_sun)
col_collection_1.objects.link(ob_treeneu)
col_collection_1.objects.link(ob_haseneu)
col_collection_1.objects.link(ob_camera)
col_collection_1.objects.link(ob_pot)
col_collection_1.objects.link(ob_water)
col_collection_1.objects.link(ob_plane)

# ---- scene / render settings (as saved in the file)
scene.camera = ob_camera
scene.frame_start = 1; scene.frame_end = 250; scene.frame_set(136)
scene.render.engine = 'CYCLES'
scene.render.resolution_percentage = 50
scene.render.fps = 30
scene.render.dither_intensity = 0.0
scene.cycles.shading_system = True
scene.cycles.use_denoising = False
scene.cycles.samples = 100
scene.cycles.sampling_pattern = 'TABULATED_SOBOL'
scene.cycles.light_sampling_threshold = 0.0
scene.cycles.use_adaptive_sampling = False
scene.cycles.use_light_tree = False
scene.cycles.caustics_reflective = False
scene.cycles.caustics_refractive = False
scene.cycles.blur_glossy = 0.0
scene.cycles.max_bounces = 4
scene.cycles.pixel_filter_type = 'GAUSSIAN'
scene.cycles.sample_clamp_indirect = 0.0
scene.view_settings.view_transform = 'Standard'
bpy.context.view_layer.update()
